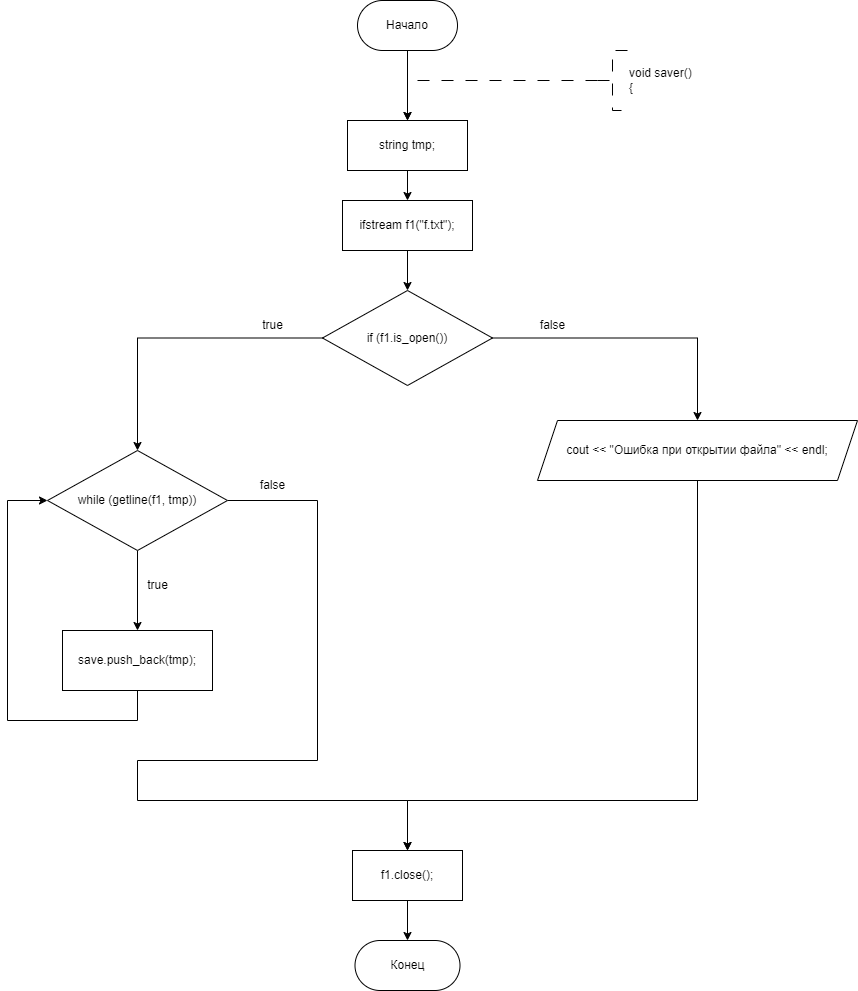

The diagram above was exported from draw.io. Its source (the exported page's mxGraphModel, read from the mxfile embedded in the PNG):
<mxGraphModel dx="1836" dy="669" grid="1" gridSize="10" guides="1" tooltips="1" connect="1" arrows="1" fold="1" page="1" pageScale="1" pageWidth="827" pageHeight="1169" math="0" shadow="0">
  <root>
    <mxCell id="WIyWlLk6GJQsqaUBKTNV-0" />
    <mxCell id="WIyWlLk6GJQsqaUBKTNV-1" parent="WIyWlLk6GJQsqaUBKTNV-0" />
    <mxCell id="F4Kezuew7jyr7_PBdKKM-0" value="" style="edgeStyle=orthogonalEdgeStyle;rounded=0;orthogonalLoop=1;jettySize=auto;html=1;entryX=0.5;entryY=0;entryDx=0;entryDy=0;" edge="1" parent="WIyWlLk6GJQsqaUBKTNV-1" source="F4Kezuew7jyr7_PBdKKM-1" target="F4Kezuew7jyr7_PBdKKM-44">
      <mxGeometry relative="1" as="geometry">
        <mxPoint x="330" y="300" as="targetPoint" />
      </mxGeometry>
    </mxCell>
    <mxCell id="F4Kezuew7jyr7_PBdKKM-1" value="Начало" style="rounded=1;whiteSpace=wrap;html=1;arcSize=50;" vertex="1" parent="WIyWlLk6GJQsqaUBKTNV-1">
      <mxGeometry x="280" y="190" width="100" height="50" as="geometry" />
    </mxCell>
    <mxCell id="F4Kezuew7jyr7_PBdKKM-2" value="" style="edgeStyle=orthogonalEdgeStyle;rounded=0;orthogonalLoop=1;jettySize=auto;html=1;strokeWidth=1;dashed=1;dashPattern=12 12;entryX=0.5;entryY=0;entryDx=0;entryDy=0;" edge="1" parent="WIyWlLk6GJQsqaUBKTNV-1" source="F4Kezuew7jyr7_PBdKKM-3" target="F4Kezuew7jyr7_PBdKKM-44">
      <mxGeometry relative="1" as="geometry">
        <Array as="points">
          <mxPoint x="330" y="270" />
        </Array>
        <mxPoint x="330" y="300" as="targetPoint" />
      </mxGeometry>
    </mxCell>
    <mxCell id="F4Kezuew7jyr7_PBdKKM-3" value="void saver()&lt;br&gt;{" style="strokeWidth=1;html=1;shape=mxgraph.flowchart.annotation_2;align=left;labelPosition=right;pointerEvents=1;dashed=1;dashPattern=12 12;" vertex="1" parent="WIyWlLk6GJQsqaUBKTNV-1">
      <mxGeometry x="520" y="240" width="30" height="60" as="geometry" />
    </mxCell>
    <mxCell id="F4Kezuew7jyr7_PBdKKM-4" value="Конец" style="rounded=1;whiteSpace=wrap;html=1;arcSize=50;" vertex="1" parent="WIyWlLk6GJQsqaUBKTNV-1">
      <mxGeometry x="277.5" y="1130" width="105" height="50" as="geometry" />
    </mxCell>
    <mxCell id="F4Kezuew7jyr7_PBdKKM-46" value="" style="edgeStyle=orthogonalEdgeStyle;rounded=0;orthogonalLoop=1;jettySize=auto;html=1;" edge="1" parent="WIyWlLk6GJQsqaUBKTNV-1" source="F4Kezuew7jyr7_PBdKKM-44" target="F4Kezuew7jyr7_PBdKKM-45">
      <mxGeometry relative="1" as="geometry" />
    </mxCell>
    <mxCell id="F4Kezuew7jyr7_PBdKKM-44" value="string tmp;" style="whiteSpace=wrap;html=1;" vertex="1" parent="WIyWlLk6GJQsqaUBKTNV-1">
      <mxGeometry x="270" y="310" width="120" height="50" as="geometry" />
    </mxCell>
    <mxCell id="F4Kezuew7jyr7_PBdKKM-48" value="" style="edgeStyle=orthogonalEdgeStyle;rounded=0;orthogonalLoop=1;jettySize=auto;html=1;" edge="1" parent="WIyWlLk6GJQsqaUBKTNV-1" source="F4Kezuew7jyr7_PBdKKM-45" target="F4Kezuew7jyr7_PBdKKM-47">
      <mxGeometry relative="1" as="geometry" />
    </mxCell>
    <mxCell id="F4Kezuew7jyr7_PBdKKM-45" value="ifstream f1(&quot;f.txt&quot;);" style="whiteSpace=wrap;html=1;" vertex="1" parent="WIyWlLk6GJQsqaUBKTNV-1">
      <mxGeometry x="265" y="390" width="130" height="50" as="geometry" />
    </mxCell>
    <mxCell id="F4Kezuew7jyr7_PBdKKM-50" style="edgeStyle=orthogonalEdgeStyle;rounded=0;orthogonalLoop=1;jettySize=auto;html=1;exitX=0;exitY=0.5;exitDx=0;exitDy=0;entryX=0.5;entryY=0;entryDx=0;entryDy=0;" edge="1" parent="WIyWlLk6GJQsqaUBKTNV-1" source="F4Kezuew7jyr7_PBdKKM-47" target="F4Kezuew7jyr7_PBdKKM-49">
      <mxGeometry relative="1" as="geometry" />
    </mxCell>
    <mxCell id="F4Kezuew7jyr7_PBdKKM-59" style="edgeStyle=orthogonalEdgeStyle;rounded=0;orthogonalLoop=1;jettySize=auto;html=1;exitX=1;exitY=0.5;exitDx=0;exitDy=0;entryX=0.5;entryY=0;entryDx=0;entryDy=0;" edge="1" parent="WIyWlLk6GJQsqaUBKTNV-1" source="F4Kezuew7jyr7_PBdKKM-47" target="F4Kezuew7jyr7_PBdKKM-58">
      <mxGeometry relative="1" as="geometry" />
    </mxCell>
    <mxCell id="F4Kezuew7jyr7_PBdKKM-47" value="if (f1.is_open())" style="rhombus;whiteSpace=wrap;html=1;" vertex="1" parent="WIyWlLk6GJQsqaUBKTNV-1">
      <mxGeometry x="245" y="480" width="170" height="95" as="geometry" />
    </mxCell>
    <mxCell id="F4Kezuew7jyr7_PBdKKM-52" value="" style="edgeStyle=orthogonalEdgeStyle;rounded=0;orthogonalLoop=1;jettySize=auto;html=1;" edge="1" parent="WIyWlLk6GJQsqaUBKTNV-1" source="F4Kezuew7jyr7_PBdKKM-49" target="F4Kezuew7jyr7_PBdKKM-51">
      <mxGeometry relative="1" as="geometry" />
    </mxCell>
    <mxCell id="F4Kezuew7jyr7_PBdKKM-61" style="edgeStyle=orthogonalEdgeStyle;rounded=0;orthogonalLoop=1;jettySize=auto;html=1;exitX=1;exitY=0.5;exitDx=0;exitDy=0;entryX=0.5;entryY=0;entryDx=0;entryDy=0;" edge="1" parent="WIyWlLk6GJQsqaUBKTNV-1" source="F4Kezuew7jyr7_PBdKKM-49" target="F4Kezuew7jyr7_PBdKKM-60">
      <mxGeometry relative="1" as="geometry">
        <mxPoint x="280" y="970" as="targetPoint" />
        <Array as="points">
          <mxPoint x="240" y="690" />
          <mxPoint x="240" y="950" />
          <mxPoint x="60" y="950" />
          <mxPoint x="60" y="990" />
          <mxPoint x="330" y="990" />
        </Array>
      </mxGeometry>
    </mxCell>
    <mxCell id="F4Kezuew7jyr7_PBdKKM-49" value="while (getline(f1, tmp))" style="rhombus;whiteSpace=wrap;html=1;" vertex="1" parent="WIyWlLk6GJQsqaUBKTNV-1">
      <mxGeometry x="-30" y="640" width="180" height="100" as="geometry" />
    </mxCell>
    <mxCell id="F4Kezuew7jyr7_PBdKKM-57" style="edgeStyle=orthogonalEdgeStyle;rounded=0;orthogonalLoop=1;jettySize=auto;html=1;exitX=0.5;exitY=1;exitDx=0;exitDy=0;entryX=0;entryY=0.5;entryDx=0;entryDy=0;" edge="1" parent="WIyWlLk6GJQsqaUBKTNV-1" source="F4Kezuew7jyr7_PBdKKM-51" target="F4Kezuew7jyr7_PBdKKM-49">
      <mxGeometry relative="1" as="geometry">
        <Array as="points">
          <mxPoint x="60" y="910" />
          <mxPoint x="-70" y="910" />
          <mxPoint x="-70" y="690" />
        </Array>
      </mxGeometry>
    </mxCell>
    <mxCell id="F4Kezuew7jyr7_PBdKKM-51" value="save.push_back(tmp);" style="whiteSpace=wrap;html=1;" vertex="1" parent="WIyWlLk6GJQsqaUBKTNV-1">
      <mxGeometry x="-15" y="820" width="150" height="60" as="geometry" />
    </mxCell>
    <mxCell id="F4Kezuew7jyr7_PBdKKM-53" value="true" style="text;html=1;align=center;verticalAlign=middle;resizable=0;points=[];autosize=1;strokeColor=none;fillColor=none;" vertex="1" parent="WIyWlLk6GJQsqaUBKTNV-1">
      <mxGeometry x="60" y="760" width="40" height="30" as="geometry" />
    </mxCell>
    <mxCell id="F4Kezuew7jyr7_PBdKKM-54" value="true" style="text;html=1;align=center;verticalAlign=middle;resizable=0;points=[];autosize=1;strokeColor=none;fillColor=none;" vertex="1" parent="WIyWlLk6GJQsqaUBKTNV-1">
      <mxGeometry x="175" y="500" width="40" height="30" as="geometry" />
    </mxCell>
    <mxCell id="F4Kezuew7jyr7_PBdKKM-55" value="false" style="text;html=1;align=center;verticalAlign=middle;resizable=0;points=[];autosize=1;strokeColor=none;fillColor=none;" vertex="1" parent="WIyWlLk6GJQsqaUBKTNV-1">
      <mxGeometry x="450" y="500" width="50" height="30" as="geometry" />
    </mxCell>
    <mxCell id="F4Kezuew7jyr7_PBdKKM-56" value="false" style="text;html=1;align=center;verticalAlign=middle;resizable=0;points=[];autosize=1;strokeColor=none;fillColor=none;" vertex="1" parent="WIyWlLk6GJQsqaUBKTNV-1">
      <mxGeometry x="170" y="660" width="50" height="30" as="geometry" />
    </mxCell>
    <mxCell id="F4Kezuew7jyr7_PBdKKM-62" style="edgeStyle=orthogonalEdgeStyle;rounded=0;orthogonalLoop=1;jettySize=auto;html=1;exitX=0.5;exitY=1;exitDx=0;exitDy=0;entryX=0.5;entryY=0;entryDx=0;entryDy=0;" edge="1" parent="WIyWlLk6GJQsqaUBKTNV-1" source="F4Kezuew7jyr7_PBdKKM-58" target="F4Kezuew7jyr7_PBdKKM-60">
      <mxGeometry relative="1" as="geometry">
        <Array as="points">
          <mxPoint x="620" y="990" />
          <mxPoint x="330" y="990" />
        </Array>
      </mxGeometry>
    </mxCell>
    <mxCell id="F4Kezuew7jyr7_PBdKKM-58" value="cout &amp;lt;&amp;lt; &quot;Ошибка при открытии файла&quot; &amp;lt;&amp;lt; endl;" style="shape=parallelogram;perimeter=parallelogramPerimeter;whiteSpace=wrap;html=1;fixedSize=1;" vertex="1" parent="WIyWlLk6GJQsqaUBKTNV-1">
      <mxGeometry x="460" y="610" width="320" height="60" as="geometry" />
    </mxCell>
    <mxCell id="F4Kezuew7jyr7_PBdKKM-65" value="" style="edgeStyle=orthogonalEdgeStyle;rounded=0;orthogonalLoop=1;jettySize=auto;html=1;" edge="1" parent="WIyWlLk6GJQsqaUBKTNV-1" source="F4Kezuew7jyr7_PBdKKM-60" target="F4Kezuew7jyr7_PBdKKM-4">
      <mxGeometry relative="1" as="geometry" />
    </mxCell>
    <mxCell id="F4Kezuew7jyr7_PBdKKM-60" value="f1.close();" style="whiteSpace=wrap;html=1;" vertex="1" parent="WIyWlLk6GJQsqaUBKTNV-1">
      <mxGeometry x="275" y="1040" width="110" height="50" as="geometry" />
    </mxCell>
  </root>
</mxGraphModel>